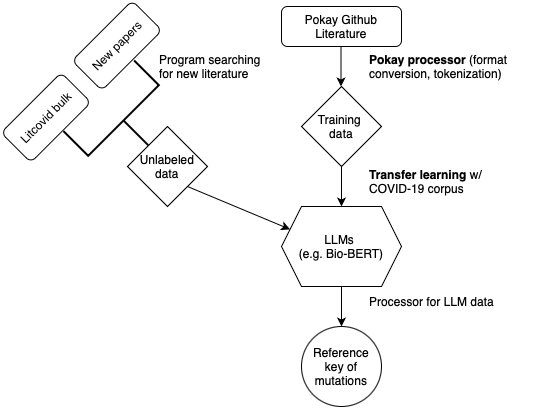

The diagram above was exported from draw.io. Its source (the exported page's mxGraphModel, read from the mxfile embedded in the PNG):
<mxGraphModel dx="954" dy="647" grid="1" gridSize="10" guides="1" tooltips="1" connect="1" arrows="1" fold="1" page="1" pageScale="1" pageWidth="827" pageHeight="1169" math="0" shadow="0">
  <root>
    <mxCell id="WIyWlLk6GJQsqaUBKTNV-0" />
    <mxCell id="WIyWlLk6GJQsqaUBKTNV-1" parent="WIyWlLk6GJQsqaUBKTNV-0" />
    <mxCell id="zpmQ8uOzmVn8hG9Wde92-1" value="Pokay Github Literature" style="rounded=1;whiteSpace=wrap;html=1;fontSize=12;glass=0;strokeWidth=1;shadow=0;" vertex="1" parent="WIyWlLk6GJQsqaUBKTNV-1">
      <mxGeometry x="354" y="40" width="120" height="40" as="geometry" />
    </mxCell>
    <mxCell id="zpmQ8uOzmVn8hG9Wde92-2" value="" style="endArrow=classic;html=1;rounded=0;" edge="1" parent="WIyWlLk6GJQsqaUBKTNV-1">
      <mxGeometry width="50" height="50" relative="1" as="geometry">
        <mxPoint x="413.5" y="80" as="sourcePoint" />
        <mxPoint x="413.5" y="120" as="targetPoint" />
      </mxGeometry>
    </mxCell>
    <mxCell id="zpmQ8uOzmVn8hG9Wde92-3" value="Training&amp;nbsp;&lt;div&gt;data&lt;/div&gt;" style="rhombus;whiteSpace=wrap;html=1;" vertex="1" parent="WIyWlLk6GJQsqaUBKTNV-1">
      <mxGeometry x="374" y="120" width="80" height="80" as="geometry" />
    </mxCell>
    <mxCell id="zpmQ8uOzmVn8hG9Wde92-4" value="&lt;b&gt;Pokay processor &lt;/b&gt;(format conversion, tokenization)" style="text;html=1;align=left;verticalAlign=middle;whiteSpace=wrap;rounded=0;" vertex="1" parent="WIyWlLk6GJQsqaUBKTNV-1">
      <mxGeometry x="440" y="85" width="170" height="30" as="geometry" />
    </mxCell>
    <mxCell id="zpmQ8uOzmVn8hG9Wde92-5" value="" style="endArrow=classic;html=1;rounded=0;" edge="1" parent="WIyWlLk6GJQsqaUBKTNV-1">
      <mxGeometry width="50" height="50" relative="1" as="geometry">
        <mxPoint x="414" y="200" as="sourcePoint" />
        <mxPoint x="414" y="240" as="targetPoint" />
      </mxGeometry>
    </mxCell>
    <mxCell id="zpmQ8uOzmVn8hG9Wde92-6" value="LLMs&amp;nbsp;&lt;div&gt;(e.g. Bio-BERT)&lt;/div&gt;" style="shape=hexagon;perimeter=hexagonPerimeter2;whiteSpace=wrap;html=1;fixedSize=1;" vertex="1" parent="WIyWlLk6GJQsqaUBKTNV-1">
      <mxGeometry x="354" y="240" width="120" height="80" as="geometry" />
    </mxCell>
    <mxCell id="zpmQ8uOzmVn8hG9Wde92-7" value="&lt;b&gt;Transfer learning &lt;/b&gt;w/&amp;nbsp;&lt;div&gt;COVID-19 corpus&lt;/div&gt;" style="text;html=1;align=left;verticalAlign=middle;resizable=0;points=[];autosize=1;strokeColor=none;fillColor=none;" vertex="1" parent="WIyWlLk6GJQsqaUBKTNV-1">
      <mxGeometry x="440" y="195" width="140" height="40" as="geometry" />
    </mxCell>
    <mxCell id="zpmQ8uOzmVn8hG9Wde92-8" value="Unlabeled&lt;div&gt;data&lt;/div&gt;" style="rhombus;whiteSpace=wrap;html=1;" vertex="1" parent="WIyWlLk6GJQsqaUBKTNV-1">
      <mxGeometry x="200" y="160" width="80" height="80" as="geometry" />
    </mxCell>
    <mxCell id="zpmQ8uOzmVn8hG9Wde92-11" value="" style="endArrow=classic;html=1;rounded=0;exitX=1;exitY=0.5;exitDx=0;exitDy=0;entryX=0;entryY=0.25;entryDx=0;entryDy=0;" edge="1" parent="WIyWlLk6GJQsqaUBKTNV-1" target="zpmQ8uOzmVn8hG9Wde92-6">
      <mxGeometry width="50" height="50" relative="1" as="geometry">
        <mxPoint x="260" y="220" as="sourcePoint" />
        <mxPoint x="342.57142857142867" y="282.8571428571429" as="targetPoint" />
      </mxGeometry>
    </mxCell>
    <mxCell id="zpmQ8uOzmVn8hG9Wde92-12" value="" style="strokeWidth=2;html=1;shape=mxgraph.flowchart.annotation_2;align=left;labelPosition=right;pointerEvents=1;rotation=-135;" vertex="1" parent="WIyWlLk6GJQsqaUBKTNV-1">
      <mxGeometry x="161" y="104" width="70" height="100" as="geometry" />
    </mxCell>
    <mxCell id="zpmQ8uOzmVn8hG9Wde92-13" value="Litcovid bulk" style="rounded=1;whiteSpace=wrap;html=1;rotation=-45;" vertex="1" parent="WIyWlLk6GJQsqaUBKTNV-1">
      <mxGeometry x="76" y="130" width="85" height="42.12" as="geometry" />
    </mxCell>
    <mxCell id="zpmQ8uOzmVn8hG9Wde92-16" value="New papers" style="rounded=1;whiteSpace=wrap;html=1;rotation=-45;" vertex="1" parent="WIyWlLk6GJQsqaUBKTNV-1">
      <mxGeometry x="147" y="58" width="85" height="42.12" as="geometry" />
    </mxCell>
    <mxCell id="zpmQ8uOzmVn8hG9Wde92-17" value="Program searching for new literature" style="text;html=1;align=left;verticalAlign=middle;whiteSpace=wrap;rounded=0;" vertex="1" parent="WIyWlLk6GJQsqaUBKTNV-1">
      <mxGeometry x="230" y="85" width="109" height="30" as="geometry" />
    </mxCell>
    <mxCell id="zpmQ8uOzmVn8hG9Wde92-19" value="" style="endArrow=classic;html=1;rounded=0;exitX=0.5;exitY=1;exitDx=0;exitDy=0;" edge="1" parent="WIyWlLk6GJQsqaUBKTNV-1" source="zpmQ8uOzmVn8hG9Wde92-6">
      <mxGeometry width="50" height="50" relative="1" as="geometry">
        <mxPoint x="390" y="440" as="sourcePoint" />
        <mxPoint x="414" y="360" as="targetPoint" />
      </mxGeometry>
    </mxCell>
    <mxCell id="zpmQ8uOzmVn8hG9Wde92-21" value="Reference&lt;div&gt;key of&lt;/div&gt;&lt;div&gt;mutations&lt;/div&gt;" style="ellipse;whiteSpace=wrap;html=1;aspect=fixed;" vertex="1" parent="WIyWlLk6GJQsqaUBKTNV-1">
      <mxGeometry x="374" y="360" width="80" height="80" as="geometry" />
    </mxCell>
    <mxCell id="zpmQ8uOzmVn8hG9Wde92-22" value="Processor for LLM data" style="text;html=1;align=left;verticalAlign=middle;resizable=0;points=[];autosize=1;strokeColor=none;fillColor=none;" vertex="1" parent="WIyWlLk6GJQsqaUBKTNV-1">
      <mxGeometry x="440" y="320" width="150" height="30" as="geometry" />
    </mxCell>
  </root>
</mxGraphModel>